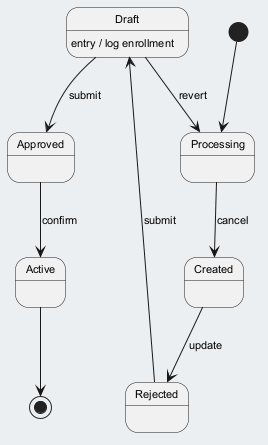

The diagram above was rendered by PlantUML. Its source (embedded in the PNG):
@startuml
skinparam backgroundColor #ECEFF1
skinparam classBackgroundColor #FFFFFF
skinparam classBorderColor #455A64
skinparam defaultFontSize 11
[*] --> Processing
Processing --> Created : cancel
Created --> Rejected : update
Rejected --> Draft : submit
Draft --> Approved : submit
Draft : entry / log enrollment
Approved --> Active : confirm
Draft --> Processing : revert
Active --> [*]
@enduml